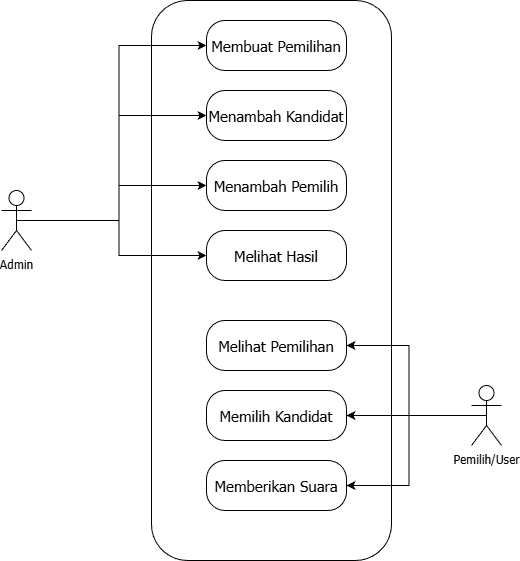

The diagram above was exported from draw.io. Its source (the exported page's mxGraphModel, read from the mxfile embedded in the PNG):
<mxGraphModel dx="1209" dy="642" grid="1" gridSize="10" guides="1" tooltips="1" connect="1" arrows="1" fold="1" page="1" pageScale="1" pageWidth="850" pageHeight="1100" background="light-dark(#FFFFFF,#121212)" math="0" shadow="0">
  <root>
    <mxCell id="0" />
    <mxCell id="1" parent="0" />
    <mxCell id="wWPHvA42EJtwyd2aLCvO-16" edge="1" parent="1" source="wWPHvA42EJtwyd2aLCvO-8" style="edgeStyle=orthogonalEdgeStyle;rounded=0;orthogonalLoop=1;jettySize=auto;html=1;exitX=0.5;exitY=0.5;exitDx=0;exitDy=0;exitPerimeter=0;entryX=0;entryY=0.5;entryDx=0;entryDy=0;" target="wWPHvA42EJtwyd2aLCvO-11">
      <mxGeometry relative="1" as="geometry" />
    </mxCell>
    <mxCell id="wWPHvA42EJtwyd2aLCvO-17" edge="1" parent="1" source="wWPHvA42EJtwyd2aLCvO-8" style="edgeStyle=orthogonalEdgeStyle;rounded=0;orthogonalLoop=1;jettySize=auto;html=1;entryX=0;entryY=0.5;entryDx=0;entryDy=0;" target="wWPHvA42EJtwyd2aLCvO-13">
      <mxGeometry relative="1" as="geometry" />
    </mxCell>
    <mxCell id="wWPHvA42EJtwyd2aLCvO-18" edge="1" parent="1" source="wWPHvA42EJtwyd2aLCvO-8" style="edgeStyle=orthogonalEdgeStyle;rounded=0;orthogonalLoop=1;jettySize=auto;html=1;" target="wWPHvA42EJtwyd2aLCvO-14">
      <mxGeometry relative="1" as="geometry" />
    </mxCell>
    <mxCell id="wWPHvA42EJtwyd2aLCvO-19" edge="1" parent="1" source="wWPHvA42EJtwyd2aLCvO-8" style="edgeStyle=orthogonalEdgeStyle;rounded=0;orthogonalLoop=1;jettySize=auto;html=1;" target="wWPHvA42EJtwyd2aLCvO-15">
      <mxGeometry relative="1" as="geometry" />
    </mxCell>
    <mxCell id="wWPHvA42EJtwyd2aLCvO-8" parent="1" style="shape=umlActor;verticalLabelPosition=bottom;verticalAlign=top;html=1;outlineConnect=0;fontFamily=Tahoma;" value="Admin" vertex="1">
      <mxGeometry height="60" width="30" x="100" y="370" as="geometry" />
    </mxCell>
    <mxCell id="wWPHvA42EJtwyd2aLCvO-9" parent="1" style="rounded=1;whiteSpace=wrap;html=1;fillColor=none;movable=1;resizable=1;rotatable=1;deletable=1;editable=1;locked=0;connectable=1;" value="" vertex="1">
      <mxGeometry height="560" width="240" x="250" y="180" as="geometry" />
    </mxCell>
    <mxCell id="wWPHvA42EJtwyd2aLCvO-11" parent="1" style="rounded=1;whiteSpace=wrap;html=1;fillColor=none;arcSize=37;fontFamily=Tahoma;" value="&lt;font style=&quot;font-size: 15px;&quot;&gt;Membuat Pemilihan&lt;/font&gt;" vertex="1">
      <mxGeometry height="50" width="140" x="305" y="200" as="geometry" />
    </mxCell>
    <mxCell id="wWPHvA42EJtwyd2aLCvO-13" parent="1" style="rounded=1;whiteSpace=wrap;html=1;fillColor=none;arcSize=37;fontFamily=Tahoma;" value="&lt;font face=&quot;Tahoma&quot; style=&quot;font-size: 15px;&quot;&gt;Menambah Kandidat&lt;/font&gt;" vertex="1">
      <mxGeometry height="50" width="140" x="305" y="270" as="geometry" />
    </mxCell>
    <mxCell id="wWPHvA42EJtwyd2aLCvO-14" parent="1" style="rounded=1;whiteSpace=wrap;html=1;fillColor=none;arcSize=37;fontFamily=Tahoma;" value="&lt;font face=&quot;Tahoma&quot; style=&quot;font-size: 15px;&quot;&gt;Menambah Pemilih&lt;/font&gt;" vertex="1">
      <mxGeometry height="50" width="140" x="305" y="340" as="geometry" />
    </mxCell>
    <mxCell id="wWPHvA42EJtwyd2aLCvO-15" parent="1" style="rounded=1;whiteSpace=wrap;html=1;fillColor=none;arcSize=37;fontFamily=Tahoma;" value="&lt;font face=&quot;Tahoma&quot; style=&quot;font-size: 15px;&quot;&gt;Melihat Hasil&lt;/font&gt;" vertex="1">
      <mxGeometry height="50" width="140" x="305" y="410" as="geometry" />
    </mxCell>
    <mxCell id="wWPHvA42EJtwyd2aLCvO-39" edge="1" parent="1" source="wWPHvA42EJtwyd2aLCvO-34" style="edgeStyle=orthogonalEdgeStyle;rounded=0;orthogonalLoop=1;jettySize=auto;html=1;entryX=1;entryY=0.5;entryDx=0;entryDy=0;" target="wWPHvA42EJtwyd2aLCvO-35">
      <mxGeometry relative="1" as="geometry" />
    </mxCell>
    <mxCell id="wWPHvA42EJtwyd2aLCvO-40" edge="1" parent="1" source="wWPHvA42EJtwyd2aLCvO-34" style="edgeStyle=orthogonalEdgeStyle;rounded=0;orthogonalLoop=1;jettySize=auto;html=1;exitX=0.5;exitY=0.5;exitDx=0;exitDy=0;exitPerimeter=0;entryX=1;entryY=0.5;entryDx=0;entryDy=0;" target="wWPHvA42EJtwyd2aLCvO-36">
      <mxGeometry relative="1" as="geometry" />
    </mxCell>
    <mxCell id="wWPHvA42EJtwyd2aLCvO-41" edge="1" parent="1" source="wWPHvA42EJtwyd2aLCvO-34" style="edgeStyle=orthogonalEdgeStyle;rounded=0;orthogonalLoop=1;jettySize=auto;html=1;entryX=1;entryY=0.5;entryDx=0;entryDy=0;" target="wWPHvA42EJtwyd2aLCvO-37">
      <mxGeometry relative="1" as="geometry" />
    </mxCell>
    <mxCell id="wWPHvA42EJtwyd2aLCvO-34" parent="1" style="shape=umlActor;verticalLabelPosition=bottom;verticalAlign=top;html=1;outlineConnect=0;fontFamily=Tahoma;" value="Pemilih/User" vertex="1">
      <mxGeometry height="60" width="30" x="570" y="565" as="geometry" />
    </mxCell>
    <mxCell id="wWPHvA42EJtwyd2aLCvO-35" parent="1" style="rounded=1;whiteSpace=wrap;html=1;fillColor=none;arcSize=37;fontFamily=Tahoma;" value="&lt;font style=&quot;font-size: 15px;&quot;&gt;Melihat Pemilihan&lt;/font&gt;" vertex="1">
      <mxGeometry height="50" width="140" x="305" y="500" as="geometry" />
    </mxCell>
    <mxCell id="wWPHvA42EJtwyd2aLCvO-36" parent="1" style="rounded=1;whiteSpace=wrap;html=1;fillColor=none;arcSize=37;fontFamily=Tahoma;" value="&lt;font face=&quot;Tahoma&quot; style=&quot;font-size: 15px;&quot;&gt;Memilih Kandidat&lt;/font&gt;" vertex="1">
      <mxGeometry height="50" width="140" x="305" y="570" as="geometry" />
    </mxCell>
    <mxCell id="wWPHvA42EJtwyd2aLCvO-37" parent="1" style="rounded=1;whiteSpace=wrap;html=1;fillColor=none;arcSize=37;fontFamily=Tahoma;" value="&lt;font face=&quot;Tahoma&quot; style=&quot;font-size: 15px;&quot;&gt;Memberikan Suara&lt;/font&gt;" vertex="1">
      <mxGeometry height="50" width="140" x="305" y="640" as="geometry" />
    </mxCell>
  </root>
</mxGraphModel>